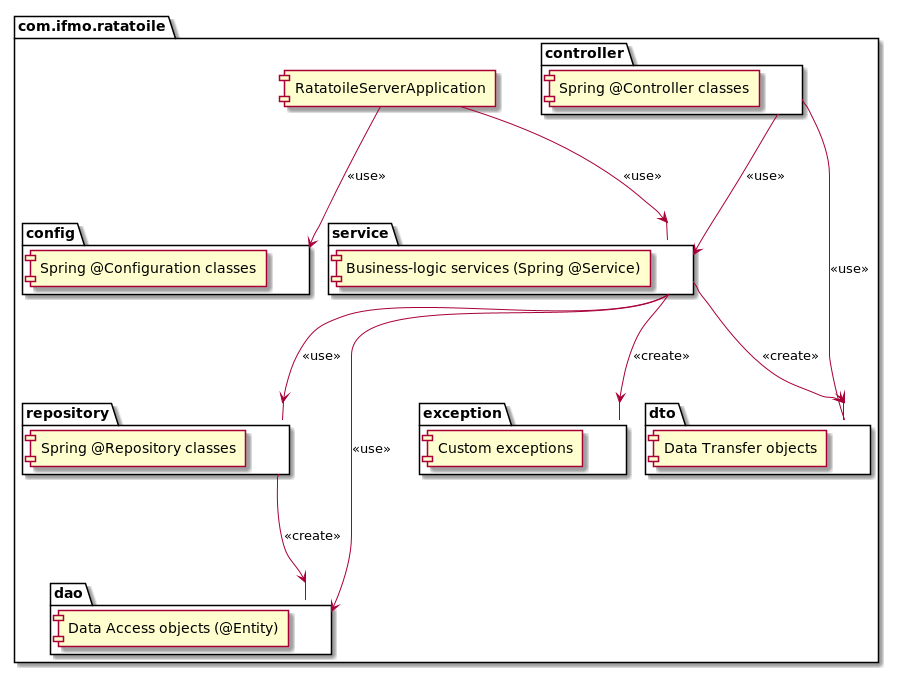

The diagram above was rendered by PlantUML. Its source (embedded in the PNG):
@startuml

package "com.ifmo.ratatoile" {
  package "config" {
    [Spring @Configuration classes]
  }
  package "controller" {
    [Spring @Controller classes]
  }
  package "dto" {
    [Data Transfer objects]
  }
  package "dao" {
    [Data Access objects (@Entity)]
  }
  package "exception" {
    [Custom exceptions]
  }
  package "repository" {
    [Spring @Repository classes]
  }
  package "service" {
    [Business-logic services (Spring @Service)]
  }
  [RatatoileServerApplication]

  controller --> service : <<use>>
  service --> repository : <<use>>
  service --> exception : <<create>>
  service --> dto : <<create>>
  service --> dao : <<use>>
  controller --> dto : <<use>>
  repository --> dao : <<create>>
  RatatoileServerApplication --> config : <<use>>
  RatatoileServerApplication --> service : <<use>>

}

@enduml